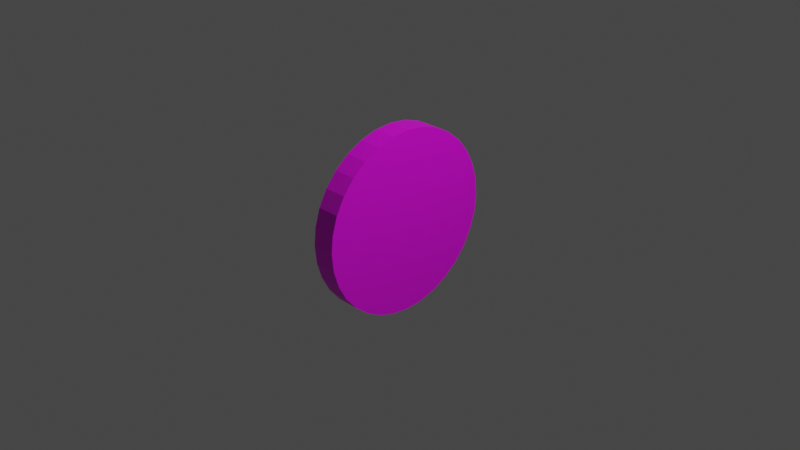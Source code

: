 # Source: coin.blend  (saved by Blender 2.80.57; exported with 4.5.12 LTS)
import bpy
from mathutils import Matrix  # noqa: F401  (used for matrix-valued properties, if any)

bpy.ops.wm.read_factory_settings(use_empty=True)
scene = bpy.context.scene
scene.name = 'Scene'

# ---- collections
col_collection = bpy.data.collections.new('Collection'); scene.collection.children.link(col_collection)

# ---- images (referenced by path relative to the original .blend; pixels are not part of the script)
import os
ASSET_DIR = os.environ.get("B2B_ASSET_DIR", "")  # directory of the original .blend (textures are referenced by path, not embedded)
HERE = os.path.dirname(os.path.abspath(__file__))  # packed textures are extracted next to this script under _unpacked/

def load_image(name, relpath, width, height, colorspace="sRGB"):
    """Load a texture the original file referenced (path relative to the .blend, or extracted next to this script)."""
    p = next((c for c in (os.path.join(HERE, relpath), os.path.join(ASSET_DIR, relpath)) if relpath and os.path.exists(c)), "")
    if p:
        img = bpy.data.images.load(p, check_existing=True)
        img.name = name
    else:  # same state as the original file: an image datablock whose file is absent (Cycles renders it pink)
        img = bpy.data.images.new(name, width, height)
        img.source = "FILE"
        img.filepath = "//" + (relpath or name)
    img.colorspace_settings.name = colorspace
    return img
img_canadian_coin_png = load_image('canadian_coin.png', 'canadian_coin.png', 1024, 1024, 'sRGB')

# ---- materials (node trees are filled in below, after node groups)
mat_coin = bpy.data.materials.new('coin')
mat_coin.use_transparent_shadow = False
mat_coin.roughness = 0.25

# ---- material node trees
mat_coin.use_nodes = True; mat_coin.node_tree.nodes.clear()
_N = mat_coin.node_tree.nodes; _L = mat_coin.node_tree.links
n0 = _N.new('ShaderNodeOutputMaterial'); n0.name = 'Material Output'; n0.location = (300, 300)
n1 = _N.new('ShaderNodeBsdfPrincipled'); n1.name = 'Principled BSDF'; n1.location = (10, 300)
n1.distribution = 'GGX'
n1.subsurface_method = 'BURLEY'
n1.inputs[3].default_value = 1.45
n2 = _N.new('ShaderNodeTexImage'); n2.name = 'Image Texture'; n2.location = (-280, 280)
n2.image = img_canadian_coin_png
_L.new(n1.outputs[0], n0.inputs[0])
_L.new(n2.outputs[0], n1.inputs[0])
n0.is_active_output = True

# ---- world
world_world = bpy.data.worlds.new('World'); scene.world = world_world
world_world.use_nodes = True; world_world.node_tree.nodes.clear()
_N = world_world.node_tree.nodes; _L = world_world.node_tree.links
n0 = _N.new('ShaderNodeOutputWorld'); n0.name = 'World Output'; n0.location = (300, 300)
n1 = _N.new('ShaderNodeBackground'); n1.name = 'Background'; n1.location = (10, 300)
n1.inputs[0].default_value = (0.05088, 0.05088, 0.05088, 1.0)
_L.new(n1.outputs[0], n0.inputs[0])
n0.is_active_output = True
world_world.color = (0.05088, 0.05088, 0.05088)
world_world.use_sun_shadow = False
world_world.sun_shadow_jitter_overblur = 0.0

# ---- cameras
cam_camera = bpy.data.cameras.new('Camera')
cam_camera.clip_end = 100.0
cam_camera.ortho_scale = 7.314
cam_camera.dof.focus_distance = 0.0
cam_camera.dof.aperture_fstop = 128.0

# ---- lights
light_light = bpy.data.lights.new('Light', 'POINT')
light_light.transmission_factor = 0.0
light_light.cutoff_distance = 30.0
light_light.energy = 1000.0
light_light.shadow_buffer_clip_start = 1.001
light_light.shadow_soft_size = 0.1
light_light.shadow_maximum_resolution = 0.006
light_light.use_absolute_resolution = True

# ---- meshes
me_cylinder = bpy.data.meshes.new('Cylinder')
me_cylinder.from_pydata([(-0.1279, 1.0, -9.657e-09), (0.1279, 1.0, 9.657e-09), (-0.1279, 0.9808, -0.1951), (0.1279, 0.9808, -0.1951), (-0.1279, 0.9239, -0.3827), (0.1279, 0.9239, -0.3827), (-0.1279, 0.8315, -0.5556), (0.1279, 0.8315, -0.5556), (-0.1279, 0.7071, -0.7071), (0.1279, 0.7071, -0.7071), (-0.1279, 0.5556, -0.8315), (0.1279, 0.5556, -0.8315), (-0.1279, 0.3827, -0.9239), (0.1279, 0.3827, -0.9239), (-0.1279, 0.1951, -0.9808), (0.1279, 0.1951, -0.9808), (-0.1279, 7.55e-08, -1.0), (0.1279, 7.55e-08, -1.0), (-0.1279, -0.1951, -0.9808), (0.1279, -0.1951, -0.9808), (-0.1279, -0.3827, -0.9239), (0.1279, -0.3827, -0.9239), (-0.1279, -0.5556, -0.8315), (0.1279, -0.5556, -0.8315), (-0.1279, -0.7071, -0.7071), (0.1279, -0.7071, -0.7071), (-0.1279, -0.8315, -0.5556), (0.1279, -0.8315, -0.5556), (-0.1279, -0.9239, -0.3827), (0.1279, -0.9239, -0.3827), (-0.1279, -0.9808, -0.1951), (0.1279, -0.9808, -0.1951), (-0.1279, -1.0, 3.162e-07), (0.1279, -1.0, 3.355e-07), (-0.1279, -0.9808, 0.1951), (0.1279, -0.9808, 0.1951), (-0.1279, -0.9239, 0.3827), (0.1279, -0.9239, 0.3827), (-0.1279, -0.8315, 0.5556), (0.1279, -0.8315, 0.5556), (-0.1279, -0.7071, 0.7071), (0.1279, -0.7071, 0.7071), (-0.1279, -0.5556, 0.8315), (0.1279, -0.5556, 0.8315), (-0.1279, -0.3827, 0.9239), (0.1279, -0.3827, 0.9239), (-0.1279, -0.1951, 0.9808), (0.1279, -0.1951, 0.9808), (-0.1279, 9.656e-07, 1.0), (0.1279, 9.656e-07, 1.0), (-0.1279, 0.1951, 0.9808), (0.1279, 0.1951, 0.9808), (-0.1279, 0.3827, 0.9239), (0.1279, 0.3827, 0.9239), (-0.1279, 0.5556, 0.8315), (0.1279, 0.5556, 0.8315), (-0.1279, 0.7071, 0.7071), (0.1279, 0.7071, 0.7071), (-0.1279, 0.8315, 0.5556), (0.1279, 0.8315, 0.5556), (-0.1279, 0.9239, 0.3827), (0.1279, 0.9239, 0.3827), (-0.1279, 0.9808, 0.1951), (0.1279, 0.9808, 0.1951)], [], [(0, 1, 3, 2), (2, 3, 5, 4), (4, 5, 7, 6), (6, 7, 9, 8), (8, 9, 11, 10), (10, 11, 13, 12), (12, 13, 15, 14), (14, 15, 17, 16), (16, 17, 19, 18), (18, 19, 21, 20), (20, 21, 23, 22), (22, 23, 25, 24), (24, 25, 27, 26), (26, 27, 29, 28), (28, 29, 31, 30), (30, 31, 33, 32), (32, 33, 35, 34), (34, 35, 37, 36), (36, 37, 39, 38), (38, 39, 41, 40), (40, 41, 43, 42), (42, 43, 45, 44), (44, 45, 47, 46), (46, 47, 49, 48), (48, 49, 51, 50), (50, 51, 53, 52), (52, 53, 55, 54), (54, 55, 57, 56), (56, 57, 59, 58), (58, 59, 61, 60), (3, 1, 63, 61, 59, 57, 55, 53, 51, 49, 47, 45, 43, 41, 39, 37, 35, 33, 31, 29, 27, 25, 23, 21, 19, 17, 15, 13, 11, 9, 7, 5), (60, 61, 63, 62), (62, 63, 1, 0), (0, 2, 4, 6, 8, 10, 12, 14, 16, 18, 20, 22, 24, 26, 28, 30, 32, 34, 36, 38, 40, 42, 44, 46, 48, 50, 52, 54, 56, 58, 60, 62)])
_uv = me_cylinder.uv_layers.new(name='UVMap')
_uv.uv.foreach_set('vector', [0.9988, 0.5, 0.9988, 0.5, 0.9892, 0.4027, 0.9892, 0.4027, 0.9892, 0.4027, 0.9892, 0.4027, 0.9608, 0.3091, 0.9608, 0.3091, 0.9608, 0.3091, 0.9608, 0.3091, 0.9147, 0.2229, 0.9147, 0.2229, 0.9147, 0.2229, 0.9147, 0.2229, 0.8527, 0.1473, 0.8527, 0.1473, 0.8527, 0.1473, 0.8527, 0.1473, 0.7771, 0.08529, 0.7771, 0.08529, 0.7771, 0.08529, 0.7771, 0.08529, 0.6909, 0.0392, 0.6909, 0.0392, 0.6909, 0.0392, 0.6909, 0.0392, 0.5973, 0.01082, 0.5973, 0.01082, 0.5973, 0.01082, 0.5973, 0.01082, 0.5, 0.001233, 0.5, 0.001233, 0.5, 0.001233, 0.5, 0.001233, 0.4027, 0.01082, 0.4027, 0.01082, 0.4027, 0.01082, 0.4027, 0.01082, 0.3091, 0.0392, 0.3091, 0.0392, 0.3091, 0.0392, 0.3091, 0.0392, 0.2229, 0.08529, 0.2229, 0.08529, 0.2229, 0.08529, 0.2229, 0.08529, 0.1473, 0.1473, 0.1473, 0.1473, 0.1473, 0.1473, 0.1473, 0.1473, 0.08529, 0.2229, 0.08529, 0.2229, 0.08529, 0.2229, 0.08529, 0.2229, 0.0392, 0.3091, 0.0392, 0.3091, 0.0392, 0.3091, 0.0392, 0.3091, 0.01082, 0.4027, 0.01082, 0.4027, 0.01082, 0.4027, 0.01082, 0.4027, 0.001233, 0.5, 0.001233, 0.5, 0.001233, 0.5, 0.001233, 0.5, 0.01082, 0.5973, 0.01082, 0.5973, 0.01082, 0.5973, 0.01082, 0.5973, 0.0392, 0.6909, 0.0392, 0.6909, 0.0392, 0.6909, 0.0392, 0.6909, 0.08529, 0.7771, 0.08529, 0.7771, 0.08529, 0.7771, 0.08529, 0.7771, 0.1473, 0.8527, 0.1473, 0.8527, 0.1473, 0.8527, 0.1473, 0.8527, 0.2229, 0.9147, 0.2229, 0.9147, 0.2229, 0.9147, 0.2229, 0.9147, 0.3091, 0.9608, 0.3091, 0.9608, 0.3091, 0.9608, 0.3091, 0.9608, 0.4027, 0.9892, 0.4027, 0.9892, 0.4027, 0.9892, 0.4027, 0.9892, 0.5, 0.9988, 0.5, 0.9988, 0.5, 0.9988, 0.5, 0.9988, 0.5973, 0.9892, 0.5973, 0.9892, 0.5973, 0.9892, 0.5973, 0.9892, 0.6909, 0.9608, 0.6909, 0.9608, 0.6909, 0.9608, 0.6909, 0.9608, 0.7771, 0.9147, 0.7771, 0.9147, 0.7771, 0.9147, 0.7771, 0.9147, 0.8527, 0.8527, 0.8527, 0.8527, 0.8527, 0.8527, 0.8527, 0.8527, 0.9147, 0.7771, 0.9147, 0.7771, 0.9147, 0.7771, 0.9147, 0.7771, 0.9608, 0.6909, 0.9608, 0.6909, 0.9892, 0.4027, 0.9988, 0.5, 0.9892, 0.5973, 0.9608, 0.6909, 0.9147, 0.7771, 0.8527, 0.8527, 0.7771, 0.9147, 0.6909, 0.9608, 0.5973, 0.9892, 0.5, 0.9988, 0.4027, 0.9892, 0.3091, 0.9608, 0.2229, 0.9147, 0.1473, 0.8527, 0.08529, 0.7771, 0.0392, 0.6909, 0.01082, 0.5973, 0.001233, 0.5, 0.01082, 0.4027, 0.0392, 0.3091, 0.08529, 0.2229, 0.1473, 0.1473, 0.2229, 0.08529, 0.3091, 0.0392, 0.4027, 0.01082, 0.5, 0.001233, 0.5973, 0.01082, 0.6909, 0.0392, 0.7771, 0.08529, 0.8527, 0.1473, 0.9147, 0.2229, 0.9608, 0.3091, 0.9608, 0.6909, 0.9608, 0.6909, 0.9892, 0.5973, 0.9892, 0.5973, 0.9892, 0.5973, 0.9892, 0.5973, 0.9988, 0.5, 0.9988, 0.5, 0.9988, 0.5, 0.9892, 0.4027, 0.9608, 0.3091, 0.9147, 0.2229, 0.8527, 0.1473, 0.7771, 0.08529, 0.6909, 0.0392, 0.5973, 0.01082, 0.5, 0.001233, 0.4027, 0.01082, 0.3091, 0.0392, 0.2229, 0.08529, 0.1473, 0.1473, 0.08529, 0.2229, 0.0392, 0.3091, 0.01082, 0.4027, 0.001233, 0.5, 0.01082, 0.5973, 0.0392, 0.6909, 0.08529, 0.7771, 0.1473, 0.8527, 0.2229, 0.9147, 0.3091, 0.9608, 0.4027, 0.9892, 0.5, 0.9988, 0.5973, 0.9892, 0.6909, 0.9608, 0.7771, 0.9147, 0.8527, 0.8527, 0.9147, 0.7771, 0.9608, 0.6909, 0.9892, 0.5973])
me_cylinder.materials.append(mat_coin)
me_cylinder.use_remesh_preserve_volume = False
me_cylinder.use_remesh_preserve_attributes = False
me_cylinder.use_mirror_vertex_groups = False
me_cylinder.update()

# ---- objects
ob_light = bpy.data.objects.new('Light', light_light)
ob_camera = bpy.data.objects.new('Camera', cam_camera)
ob_cylinder = bpy.data.objects.new('Cylinder', me_cylinder)

# ---- transforms, parenting, visibility, modifiers, constraints
ob_light.location = (4.076, 1.005, 5.904)
ob_light.rotation_euler = (0.6503, 0.05522, 1.866)
ob_light.lock_rotations_4d = False
ob_light.empty_display_type = 'ARROWS'
ob_light.color = (0.0, 0.0, 0.0, 0.0)
ob_light.lineart.crease_threshold = 0.0
ob_camera.location = (7.359, -6.926, 4.958)
ob_camera.rotation_euler = (1.109, 0.0, 0.8149)
ob_camera.lock_rotations_4d = False
ob_camera.empty_display_type = 'ARROWS'
ob_camera.color = (0.0, 0.0, 0.0, 0.0)
ob_camera.display_type = 'WIRE'
ob_camera.lineart.crease_threshold = 0.0
ob_cylinder.location = (0.0, 0.0, 0.0)
ob_cylinder.lineart.crease_threshold = 0.0

# ---- collection membership
col_collection.objects.link(ob_light)
col_collection.objects.link(ob_camera)
col_collection.objects.link(ob_cylinder)

# ---- scene / render settings (as saved in the file)
scene.camera = ob_camera
scene.frame_start = 1; scene.frame_end = 250; scene.frame_set(1)
scene.render.engine = 'BLENDER_EEVEE_NEXT'
scene.cycles.use_denoising = False
scene.cycles.samples = 128
scene.cycles.sampling_pattern = 'TABULATED_SOBOL'
scene.cycles.use_adaptive_sampling = False
scene.cycles.use_light_tree = False
scene.view_settings.view_transform = 'Filmic'
bpy.context.view_layer.update()
